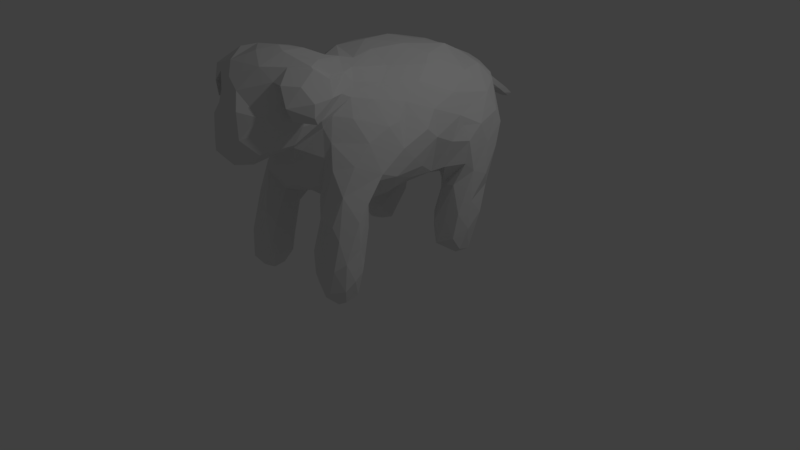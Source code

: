 # Source: SS_Base_centered_rigify.blend  (saved by Blender 2.78.0; exported with 4.5.12 LTS)
import bpy
from mathutils import Matrix  # noqa: F401  (used for matrix-valued properties, if any)

bpy.ops.wm.read_factory_settings(use_empty=True)
scene = bpy.context.scene
scene.name = 'Scene'

# ---- collections
col_collection_1 = bpy.data.collections.new('Collection 1'); scene.collection.children.link(col_collection_1)

# ---- world
world_world = bpy.data.worlds.new('World'); scene.world = world_world
world_world.color = (0.05088, 0.05088, 0.05088)
world_world.use_sun_shadow = False
world_world.sun_shadow_jitter_overblur = 0.0
world_world.cycles.sampling_method = 'MANUAL'

# ---- cameras
cam_camera = bpy.data.cameras.new('Camera')
cam_camera.clip_end = 100.0
cam_camera.lens = 35.0
cam_camera.sensor_width = 32.0
cam_camera.sensor_height = 18.0
cam_camera.ortho_scale = 7.314
cam_camera.dof.focus_distance = 0.0
cam_camera.dof.aperture_fstop = 128.0

# ---- lights
light_lamp = bpy.data.lights.new('Lamp', 'POINT')
light_lamp.transmission_factor = 0.0
light_lamp.cutoff_distance = 30.0
light_lamp.energy = 100.0
light_lamp.shadow_buffer_clip_start = 1.001
light_lamp.shadow_soft_size = 0.1
light_lamp.shadow_maximum_resolution = 0.006
light_lamp.use_absolute_resolution = True

# ---- meshes
me_noname1_mesh = bpy.data.meshes.new('NoName1_mesh_')
me_noname1_mesh.from_pydata([(0.07463, 0.2063, 0.2876), (0.2622, -0.3004, -0.1602), (0.3028, -0.2239, -0.1474), (0.2885, -0.2924, -0.203), (-0.1701, 0.05977, 0.3027), (0.2059, -0.27, -0.4585), (0.1845, -0.3293, -0.2678), (0.04239, -0.1288, 0.3228), (0.1504, -0.03915, 0.2472), (-0.1243, -0.404, -0.4002), (-0.1043, -0.3763, -0.4347), (-0.08582, 0.4495, 0.2319), (-0.1681, 0.2341, 0.2983), (-0.08951, 0.3082, 0.2905), (-0.102, 0.156, 0.3245), (-0.07385, 0.04537, 0.3289), (0.05183, -0.08091, 0.3117), (-0.2984, 0.2368, 0.1239), (-0.2941, 0.3015, 0.1607), (0.1169, 0.1661, 0.266), (0.1667, 0.1023, 0.2311), (0.1689, -0.3093, -0.3733), (-0.2671, 0.2035, 0.2015), (0.1889, 0.2331, 0.1751), (0.139, 0.3124, 0.2263), (-0.2099, 0.2082, 0.266), (-0.1576, 0.376, 0.2626), (0.09311, 0.02311, 0.2787), (-0.2847, 0.1306, 0.1247), (0.01107, 0.0156, 0.3175), (0.1678, -0.2678, 0.1426), (0.1281, -0.1623, -0.1723), (0.08647, -0.227, -0.1202), (-0.09391, -0.05735, 0.3181), (-0.2352, 0.3243, 0.2318), (-0.2436, -0.02305, 0.1903), (0.09868, -0.116, 0.2977), (0.2132, -0.3178, 0.3488), (-0.2714, 0.06143, 0.1168), (0.06931, -0.3421, 0.3779), (-0.1614, 0.4651, 0.2022), (0.1298, -0.249, -0.1093), (-0.2918, 0.1602, -0.1039), (0.2204, 0.1269, 0.1448), (0.1037, 0.2224, -0.2997), (-0.2831, 0.3642, 0.1502), (0.2038, -0.1777, 0.1659), (-0.1503, -0.06975, 0.2808), (-0.3257, 0.2883, -0.06506), (0.2241, -0.3358, -0.3658), (0.2577, -0.3316, -0.2983), (0.166, -0.2798, -0.2005), (0.00726, -0.4021, 0.3766), (0.00812, 0.4868, 0.2024), (0.04999, -0.1839, 0.3374), (0.01671, -0.2424, 0.3616), (0.1344, 0.2017, -0.3206), (0.1958, -0.2552, 0.09841), (0.00946, 0.1459, 0.3171), (0.001225, -0.3216, 0.3797), (0.09807, -0.2358, 0.3407), (0.02311, 0.3133, 0.2947), (-0.03497, 0.2415, 0.3083), (0.1843, -0.2804, -0.01386), (-0.3296, 0.3007, -0.005556), (0.2412, -0.06614, 0.128), (0.249, -0.1472, 0.08955), (0.2192, 0.2392, 0.1002), (-0.2286, 0.04983, 0.2335), (0.2402, 0.2894, -0.109), (0.237, -0.3197, -0.2202), (0.1228, -0.5352, 0.2344), (0.2027, 0.02263, 0.1855), (0.163, -0.4267, 0.3174), (0.1589, -0.2793, -0.05519), (-0.2077, -0.1741, 0.124), (-0.1785, -0.1239, 0.2129), (0.09522, -0.2899, -0.08624), (0.08137, -0.3173, -0.0446), (0.2557, -0.208, 0.02612), (-0.1881, -0.2327, 0.06049), (-0.1493, -0.2519, 0.1414), (-0.2353, 0.129, 0.2501), (-0.1719, -0.3591, -0.4282), (-0.04492, -0.2603, 0.3595), (-0.03382, -0.4707, 0.3471), (0.1417, -0.2062, -0.1805), (-0.07498, -0.3553, 0.3738), (-0.04527, -0.2583, -0.1511), (0.009198, -0.1838, -0.1495), (0.2938, -0.3183, -0.3022), (0.0238, -0.5071, 0.05312), (0.04638, -0.578, 0.09746), (0.1752, -0.1679, 0.2272), (0.176, -0.2006, 0.2441), (0.28, -0.3287, -0.3858), (0.1622, -0.1481, 0.2426), (-0.3162, 0.2451, -0.1953), (-0.3043, 0.1813, -0.03747), (0.2494, 0.08049, 0.09185), (0.01821, 0.3788, 0.2615), (0.09526, 0.4085, 0.2269), (0.2211, -0.2686, 0.0146), (-0.1186, -0.4808, 0.3193), (0.183, -0.2744, 0.04767), (0.1855, -0.08835, 0.2083), (0.07768, -0.3319, 0.009825), (-0.1153, -0.3949, -0.3244), (-0.07403, -0.3701, -0.2128), (0.1293, -0.1649, 0.2962), (-0.3236, 0.2328, -0.09402), (0.1186, -0.3483, 0.07792), (-0.04334, -0.3391, -0.31), (-0.04229, -0.3534, -0.2533), (0.1712, -0.4843, 0.2196), (-0.1099, -0.2744, 0.2027), (0.06893, 0.2786, -0.1932), (0.1341, 0.233, -0.1835), (-0.2381, 0.1399, -0.3826), (-0.2445, -0.06168, 0.1048), (-0.2581, -0.005322, 0.1363), (0.2288, 0.2356, -0.271), (-0.1796, -0.004569, -0.07757), (-0.1948, -0.0216, 0.2606), (0.1503, 0.198, -0.4079), (0.1773, 0.2139, -0.3063), (-0.1466, -0.3521, -0.1625), (0.1771, -0.2373, 0.1802), (0.1626, -0.2322, 0.3085), (-0.05794, -0.353, -0.3855), (-0.05227, -0.3717, -0.3412), (-0.1738, -0.3035, -0.0727), (-0.09858, -0.4458, 0.1963), (0.2023, -0.3356, -0.3396), (0.2345, -0.3192, -0.4245), (-0.07441, -0.3315, 0.01247), (0.07285, -0.5813, 0.1792), (0.1497, -0.5447, 0.1545), (-0.2602, 0.07527, 0.1886), (0.1797, 0.3876, 0.1472), (0.1089, -0.5754, 0.1139), (0.3137, -0.2818, -0.2776), (0.1825, -0.3075, 0.3496), (0.2659, -0.2604, -0.06369), (0.05849, -0.1643, -0.1322), (0.1946, -0.2479, 0.2421), (-0.1123, -0.0631, -0.12), (-0.2085, 0.1798, -0.1323), (-0.2698, 0.06538, 0.03065), (-0.1627, 0.182, -0.1358), (-0.1355, -0.1616, 0.2673), (0.1627, -0.3768, 0.354), (0.01736, -0.3199, -0.06158), (-0.1556, -0.3668, 0.3182), (-0.1726, -0.4369, 0.2655), (-0.09859, -0.4987, 0.2713), (0.1662, -0.2555, -0.3988), (-0.1136, -0.2443, -0.3445), (-0.05025, -0.3016, -0.3052), (0.2787, -0.1177, -0.01262), (-0.01364, -0.1487, 0.3174), (0.1525, -0.2669, -0.3204), (0.2067, -0.3114, -0.1458), (-0.1043, -0.4025, 0.1881), (0.08178, -0.4938, 0.04288), (-0.1454, -0.4746, 0.2306), (-0.2399, 0.1158, -0.08966), (-0.09666, 0.06026, -0.1386), (-0.1561, 0.1162, -0.1168), (-0.228, -0.006069, 0.02609), (0.08329, -0.5116, 0.2862), (-0.06043, 0.5183, 0.1053), (0.1323, -0.4956, 0.06021), (0.06103, -0.445, 0.06432), (-0.1779, -0.3912, 0.2977), (0.2484, -0.3797, 0.3156), (0.1129, -0.5507, 0.06473), (0.2583, -0.2847, -0.4517), (0.2463, -0.2354, -0.4588), (0.1471, -0.1405, 0.2659), (0.02203, -0.3017, -0.09515), (-0.166, -0.3176, -0.4508), (-0.1001, -0.3406, -0.4542), (0.2095, -0.4266, 0.3186), (0.2475, -0.4323, 0.2592), (-0.2014, -0.2751, -0.09333), (0.3088, -0.2855, -0.3804), (-0.2232, 0.1662, -0.4407), (-0.2655, 0.1775, -0.4549), (-0.1936, -0.3165, -0.1687), (0.0009557, -0.5594, 0.1215), (-0.03616, -0.5084, 0.1009), (-0.3115, 0.364, 0.0416), (-0.1899, -0.2479, -0.004308), (0.02571, -0.2483, -0.1239), (-0.1829, -0.3748, -0.3263), (-0.1178, -0.3747, -0.2312), (-0.0846, -0.1981, 0.2862), (0.06175, -0.05211, -0.1548), (-0.1115, -0.2948, -0.452), (-0.09989, -0.3057, 0.122), (-0.232, -0.08466, 0.1511), (-0.0952, -0.2661, -0.4039), (0.212, -0.4013, 0.2832), (0.249, -0.3313, 0.2643), (-0.186, 0.1728, -0.3819), (-0.01722, -0.348, -0.02639), (0.02752, -0.5457, 0.2409), (-0.1863, -0.4084, 0.2142), (0.1104, -0.0614, 0.2781), (-0.2045, -0.3303, -0.3483), (-0.2559, 0.1722, -0.2496), (0.2478, -0.4126, 0.2146), (0.09044, -0.4347, 0.3488), (-0.1965, -0.341, -0.2631), (-0.2182, 0.1579, -0.3182), (-0.1006, -0.3065, 0.3579), (0.2246, 0.3607, -0.0223), (0.1309, -0.3256, 0.06761), (-0.1765, 0.2198, -0.4364), (-0.162, 0.2183, -0.3298), (-0.03457, -0.3518, 0.04475), (-0.1343, -0.2807, 0.07878), (0.1783, -0.295, -0.09723), (-0.2196, -0.1597, 0.002652), (-0.1577, -0.3528, 0.2705), (-0.3227, 0.2931, -0.1618), (0.2181, 0.2235, -0.3706), (-0.2845, 0.1468, -0.3854), (-0.0663, -0.3319, 0.1577), (0.2653, -0.02492, 0.05096), (0.1979, 0.2341, -0.1671), (0.2282, 0.2616, -0.08061), (-0.07, 0.1702, -0.1511), (-0.1738, 0.2129, -0.2416), (-0.08177, -0.2548, 0.3016), (-0.1655, 0.2368, -0.1723), (0.2399, 0.2832, -0.226), (-0.2238, 0.4363, 0.1674), (-0.2492, 0.1823, -0.1637), (-0.1327, -0.1941, 0.2383), (-0.07176, -0.1976, -0.1675), (0.141, -0.04141, -0.1427), (0.1132, -0.1418, -0.1433), (0.1694, -0.4907, 0.101), (0.1854, -0.3779, 0.1153), (-0.1231, -0.3568, 0.3592), (-0.09699, -0.405, 0.3667), (-0.1457, -0.4403, 0.3258), (0.08358, 0.2377, -0.3739), (-0.00831, -0.5506, 0.198), (0.09315, 0.2659, -0.4007), (-0.1059, -0.1435, -0.124), (0.1275, -0.417, 0.07439), (0.1864, -0.2808, 0.1734), (0.2567, 0.02432, 0.002869), (-0.3114, 0.2107, -0.315), (-0.1754, -0.3766, 0.2652), (0.2556, -0.1589, -0.1028), (-0.04467, -0.494, 0.2942), (0.02524, -0.5059, 0.3146), (0.2133, -0.3609, 0.1792), (0.2244, 0.2477, 0.06241), (-0.1763, 0.4831, 0.1279), (-0.06104, -0.3484, 0.09993), (-0.03794, 0.01064, -0.1575), (-0.07227, -0.314, -0.3982), (-0.1549, -0.2626, -0.4345), (-0.3125, 0.2002, -0.3907), (-0.0661, -0.2543, -0.2112), (0.2407, 0.1264, 0.05137), (-0.02422, -0.4294, 0.08743), (0.2325, 0.3531, -0.1377), (0.2984, -0.2199, -0.2466), (-0.3038, 0.1666, -0.2839), (-0.2768, 0.1494, -0.3076), (0.2438, -0.3797, 0.2322), (-0.04972, -0.3019, -0.1344), (0.1957, 0.4188, 0.07931), (0.1501, -0.2348, -0.2262), (-0.2656, 0.169, -0.1264), (0.1928, -0.2179, -0.4209), (0.1579, -0.2109, -0.3501), (0.2864, -0.3571, 0.2696), (-0.3035, 0.1843, -0.1765), (0.2332, 0.07152, -0.0425), (0.1935, 0.139, -0.09188), (-0.07863, -0.4391, 0.1519), (0.1382, 0.08198, -0.1328), (0.002966, 0.2405, -0.1485), (-0.06844, -0.4404, 0.1109), (0.2231, 0.2518, -0.418), (0.2314, 0.3216, 0.05628), (0.2307, 0.261, 0.0416), (-0.1975, -0.1664, -0.07763), (0.2908, -0.3613, 0.2272), (0.2777, -0.345, 0.2007), (-0.237, 0.4441, 0.065), (-0.3156, 0.3537, -0.07987), (0.08336, 0.3629, -0.1695), (-0.2278, 0.2073, -0.4588), (-0.1449, -0.2793, 0.015), (-0.09493, -0.341, -0.07032), (-0.3204, 0.2618, -0.3224), (-9.724e-06, 0.4948, 0.126), (0.1296, 0.2612, -0.4463), (0.2085, 0.3042, -0.4353), (0.2216, 0.0259, -0.07856), (-0.2511, 0.3001, -0.372), (-0.2002, -0.2481, -0.1412), (-0.001046, -0.3566, 0.05832), (0.06554, -0.3778, 0.08396), (0.1187, 0.4019, -0.1002), (0.1705, 0.4088, -0.1263), (0.1874, 0.318, -0.4244), (0.1691, 0.2758, -0.4598), (0.2169, -0.284, 0.2823), (0.2326, -0.3438, 0.2556), (-0.2788, 0.4057, -0.02811), (-0.1627, -0.3898, 0.2259), (0.1202, 0.4577, 0.1665), (0.08299, 0.4794, 0.178), (0.2468, -0.2825, 0.324), (-0.24, 0.3323, -0.2645), (-0.2909, 0.3073, -0.3171), (-0.1064, -0.4894, 0.2165), (0.08403, 0.1346, -0.1518), (0.0786, 0.3161, -0.3297), (0.07984, 0.3075, -0.2324), (0.1328, 0.3239, -0.4356), (-0.1107, -0.4588, 0.2607), (-0.05613, -0.5046, 0.1872), (-0.1457, 0.3753, -0.09641), (-0.1096, 0.4716, 0.04982), (-0.1784, 0.3999, -0.0593), (0.09665, 0.1944, -0.1441), (0.0602, 0.2751, -0.1688), (0.01789, 0.3433, -0.1202), (-0.03607, 0.4411, -0.03598), (-0.0358, 0.3457, -0.1135), (-0.1998, 0.3193, -0.245), (-0.1319, -0.3798, 0.2423), (0.2016, 0.3405, -0.3505), (0.04512, 0.3012, -0.1491), (0.235, -0.02327, 0.1346), (-0.2705, 0.4091, 0.08972), (-0.168, 0.2683, -0.2908), (0.1753, 0.3846, -0.2234), (0.1326, 0.3676, -0.2826), (0.223, 0.3408, -0.2893), (0.2598, -0.1806, -0.3148), (-0.2545, 0.3449, -0.1753), (0.2057, 0.3771, -0.1913), (0.2074, 0.4148, -0.05118), (-0.3078, 0.3026, -0.245), (-0.07988, -0.2663, -0.2597), (0.1799, -0.1844, -0.2747), (-0.04829, 0.4967, 0.1009), (0.1083, 0.4422, -0.04192), (0.1038, 0.4843, 0.049), (0.1617, 0.4588, -0.01004), (0.2722, -0.2175, -0.429), (0.2084, -0.1773, -0.3274), (-0.1647, 0.3269, -0.1678), (-0.1467, -0.4531, 0.1978), (0.1736, -0.1707, -0.2115), (-0.08315, -0.4853, 0.3019), (-0.09758, -0.4604, 0.3099), (0.1951, -0.4433, 0.1867), (-0.1256, -0.199, -0.1739), (-0.09517, -0.1554, -0.1485), (0.216, -0.06075, -0.1124), (-0.1095, -0.3324, 0.2225), (-0.2199, 0.2549, -0.4292), (-0.185, 0.2939, -0.3342), (-0.2917, 0.245, -0.4263), (0.2419, -0.1512, -0.2081), (-0.1306, -0.3288, 0.3076), (0.1894, -0.1196, -0.1219), (-0.1888, -0.08914, -0.03981), (-0.2038, -0.2103, -0.05864), (0.02335, 0.04552, -0.1612), (0.2449, -0.189, -0.4081), (0.1148, 0.02981, -0.1577), (0.2708, -0.1234, -0.03476), (-0.2966, 0.1674, -0.2346), (-0.02129, -0.1147, -0.1557), (-0.003189, -0.05535, -0.1603), (0.1943, 0.4425, 0.03003), (0.2844, -0.2706, -0.4362), (0.07416, 0.2732, -0.2982), (0.2634, -0.05186, -0.04083), (0.2882, -0.206, -0.3388), (0.2395, 0.2751, -0.3359), (0.2401, 0.2667, 0.007061), (0.3091, -0.2473, -0.3514), (-0.3223, 0.3273, -0.1132), (0.2848, -0.2947, 0.2764), (0.2, 0.1916, -0.08594), (-0.1642, -0.2474, -0.3735), (0.2283, 0.1999, 0.01554), (-0.2849, 0.3787, -0.09957), (-0.08625, 0.2844, -0.1363), (-0.1429, 0.2749, -0.1388), (-0.2026, -0.2781, -0.2929), (-0.2042, -0.2907, -0.4069), (-0.1685, -0.2419, -0.2668), (0.02115, 0.478, 0.02631), (-0.004064, 0.465, -0.0006754), (-0.07989, 0.4858, 0.0765), (0.06552, 0.4585, -0.009892), (-0.02351, 0.4978, 0.1109), (0.04739, 0.4843, 0.03885), (-0.01516, 0.4894, 0.06462), (0.01705, 0.4891, 0.05202), (0.05247, 0.4946, 0.08751), (0.1049, 0.4682, 0.003081), (0.07823, 0.4655, -0.002068), (0.02565, 0.4952, 0.08243), (0.06218, 0.485, 0.0423), (0.03489, -0.5435, 0.07444), (-0.01821, -0.5343, 0.1109), (0.03177, -0.3677, 0.0696), (-0.03954, 0.4737, 0.2199), (-0.1248, 0.464, 0.2168), (0.07955, -0.5647, 0.08065), (-0.005707, -0.5078, 0.07748), (0.004114, -0.5451, 0.09814), (0.05918, -0.3518, 0.06809), (0.07783, -0.5768, 0.1057), (0.05995, -0.5769, 0.1389), (0.09078, -0.578, 0.1465), (0.03772, -0.5674, 0.1505), (0.02366, -0.5688, 0.1093), (0.09401, -0.4311, 0.06922), (-0.03729, 0.5126, 0.1103), (0.006157, 0.496, 0.1641), (-0.04469, 0.5159, 0.1624), (-0.08142, 0.5135, 0.182), (0.09111, -0.3631, 0.0812), (0.09567, -0.3977, 0.08016), (0.111, -0.5634, 0.08916), (-0.1144, 0.5128, 0.166), (-0.03054, -0.3521, 0.07952), (0.06267, -0.412, 0.07399), (0.02, -0.4039, 0.08322), (0.001648, -0.3637, 0.09082), (-0.04215, -0.389, 0.09415), (-0.1708, 0.4776, 0.1657), (-0.1148, 0.5091, 0.1217), (-0.112, 0.4894, 0.1147), (-0.07591, 0.5023, 0.1061), (-0.01136, 0.4963, 0.1167), (-0.03581, 0.4973, 0.1056), (-0.06005, 0.5036, 0.1052), (-0.0772, 0.5125, 0.1057), (-0.04055, 0.5293, 0.1081), (-0.106, 0.5224, 0.1159), (-0.1209, 0.5422, 0.1345), (-0.09357, 0.5734, 0.1347), (-0.05522, 0.5714, 0.1335), (-0.1105, 0.6787, 0.06208), (-0.07192, 0.6539, 0.07322), (-0.1318, 0.6336, 0.07218), (-0.1191, 0.5968, 0.06704), (-0.09104, 0.5968, 0.06348), (-0.07306, 0.6022, 0.06369), (-0.05305, 0.577, 0.1023), (-0.117, 0.7212, 0.02909), (-0.08578, 0.7087, 0.03465), (-0.1353, 0.6897, 0.03106), (-0.1205, 0.6375, 0.04018), (-0.09928, 0.6359, 0.04234), (-0.08248, 0.6425, 0.04036), (-0.07098, 0.6559, 0.04616), (-0.1193, 0.7483, 0.003882), (-0.09543, 0.7433, 0.00503), (-0.1348, 0.7281, 0.002171), (-0.1229, 0.6832, 0.01123), (-0.106, 0.682, 0.01295), (-0.08993, 0.6824, 0.01852), (-0.0835, 0.6979, 0.01599), (-0.12, 0.7495, -0.01009), (-0.1047, 0.7483, -0.008723), (-0.1279, 0.7405, -0.01055), (-0.1249, 0.7199, -0.007515), (-0.1139, 0.72, -0.006117), (-0.104, 0.7241, -0.005217), (-0.09866, 0.7291, -0.00452)], [], [(7, 33, 160), (61, 58, 0), (61, 62, 58), (1, 3, 143), (143, 3, 2), (4, 12, 25), (25, 82, 4), (60, 109, 7), (5, 133, 21), (90, 3, 70), (134, 133, 5), (50, 90, 70), (6, 133, 70), (60, 7, 54), (36, 179, 8), (31, 41, 77), (9, 10, 130), (11, 26, 13), (100, 11, 13), (12, 4, 14), (14, 13, 12), (13, 14, 62), (33, 16, 15), (29, 15, 16), (47, 150, 160), (24, 19, 23), (24, 0, 19), (160, 33, 47), (17, 22, 18), (19, 27, 20), (16, 33, 7), (19, 58, 27), (27, 8, 20), (21, 133, 6), (21, 6, 161), (17, 28, 22), (23, 139, 24), (231, 121, 69), (26, 25, 12), (26, 12, 13), (154, 103, 248), (154, 155, 103), (58, 29, 27), (28, 17, 98), (29, 58, 15), (74, 104, 218), (57, 127, 30), (27, 29, 36), (9, 195, 83), (77, 32, 31), (74, 218, 78), (195, 210, 83), (20, 8, 72), (36, 29, 16), (46, 127, 57), (96, 93, 105), (105, 93, 46), (33, 4, 47), (35, 76, 123), (34, 22, 25), (35, 201, 76), (109, 36, 7), (25, 26, 34), (179, 36, 109), (37, 151, 175), (148, 38, 42), (20, 23, 19), (142, 39, 213), (26, 40, 238), (86, 223, 41), (26, 238, 34), (142, 213, 151), (33, 15, 4), (42, 38, 28), (20, 43, 23), (41, 223, 74), (117, 56, 231), (117, 44, 56), (62, 61, 100), (74, 77, 41), (238, 45, 34), (100, 13, 62), (93, 127, 46), (4, 123, 47), (105, 46, 65), (110, 98, 48), (64, 48, 98), (49, 95, 50), (331, 366, 330), (95, 90, 50), (223, 86, 51), (154, 248, 174), (121, 231, 125), (18, 22, 34), (85, 52, 87), (100, 423, 11), (284, 42, 97), (55, 54, 160), (223, 162, 102), (55, 160, 84), (56, 125, 231), (160, 235, 84), (284, 280, 42), (104, 57, 30), (424, 26, 11), (14, 15, 58), (55, 59, 39), (60, 55, 39), (98, 97, 42), (142, 60, 39), (24, 61, 0), (58, 62, 14), (108, 126, 196), (223, 63, 74), (224, 193, 80), (68, 4, 82), (80, 75, 224), (64, 98, 17), (127, 93, 254), (179, 96, 8), (189, 126, 185), (65, 66, 230), (57, 66, 46), (65, 46, 66), (23, 67, 139), (120, 35, 138), (68, 138, 35), (201, 75, 76), (292, 394, 69), (302, 277, 206), (90, 141, 3), (162, 6, 70), (71, 114, 170), (8, 105, 72), (114, 73, 170), (162, 70, 1), (96, 105, 8), (78, 77, 74), (331, 259, 366), (81, 76, 75), (77, 78, 152), (15, 14, 4), (159, 230, 66), (161, 6, 51), (159, 66, 79), (80, 81, 75), (192, 17, 45), (405, 83, 210), (64, 17, 192), (67, 43, 270), (23, 43, 67), (22, 138, 82), (83, 10, 9), (82, 25, 22), (59, 84, 87), (39, 52, 213), (103, 85, 247), (76, 240, 150), (240, 76, 81), (420, 425, 92), (86, 41, 31), (216, 87, 84), (133, 50, 70), (16, 7, 36), (88, 89, 194), (283, 397, 175), (186, 141, 90), (91, 420, 426), (93, 96, 94), (99, 72, 230), (95, 134, 177), (94, 96, 179), (186, 90, 95), (389, 95, 177), (97, 98, 110), (136, 71, 170), (72, 99, 43), (24, 101, 100), (102, 79, 57), (250, 207, 331), (207, 136, 170), (66, 57, 79), (248, 103, 247), (249, 124, 56), (104, 30, 218), (201, 224, 75), (105, 65, 72), (9, 130, 107), (78, 218, 106), (56, 124, 125), (72, 43, 20), (107, 130, 108), (128, 109, 60), (226, 110, 396), (396, 110, 48), (42, 28, 98), (331, 207, 259), (88, 194, 277), (45, 18, 34), (428, 106, 111), (92, 429, 430), (162, 143, 102), (218, 111, 106), (88, 113, 112), (277, 113, 88), (81, 80, 222), (240, 81, 115), (21, 156, 5), (114, 203, 73), (203, 114, 368), (107, 195, 9), (81, 200, 115), (44, 117, 390), (134, 95, 49), (116, 390, 117), (27, 209, 8), (175, 397, 322), (228, 118, 275), (6, 162, 51), (119, 201, 120), (159, 143, 2), (168, 122, 147), (121, 125, 227), (137, 71, 136), (143, 79, 102), (35, 120, 201), (126, 108, 302), (167, 122, 168), (68, 35, 123), (389, 186, 95), (124, 227, 125), (123, 76, 47), (111, 30, 254), (52, 59, 87), (39, 59, 52), (185, 126, 131), (254, 30, 127), (68, 123, 4), (60, 142, 128), (59, 55, 84), (119, 169, 379), (331, 287, 191), (129, 130, 10), (302, 131, 126), (368, 317, 203), (169, 119, 120), (287, 331, 132), (137, 244, 368), (130, 129, 112), (212, 295, 184), (102, 57, 63), (101, 24, 139), (184, 295, 283), (128, 145, 109), (222, 80, 301), (197, 160, 150), (134, 5, 177), (322, 37, 175), (133, 134, 49), (53, 100, 101), (135, 222, 301), (70, 3, 1), (250, 432, 136), (244, 137, 140), (3, 141, 2), (87, 247, 85), (63, 104, 74), (379, 169, 122), (155, 366, 103), (138, 68, 82), (400, 394, 293), (92, 430, 433), (292, 139, 67), (63, 57, 104), (279, 161, 51), (67, 262, 292), (137, 114, 71), (137, 431, 140), (27, 36, 209), (395, 141, 186), (273, 141, 395), (199, 181, 267), (131, 302, 193), (345, 192, 45), (316, 128, 142), (1, 143, 162), (198, 242, 144), (28, 38, 138), (145, 94, 109), (236, 149, 147), (167, 265, 146), (28, 138, 22), (379, 122, 146), (235, 377, 216), (146, 122, 167), (147, 122, 166), (122, 169, 148), (147, 149, 168), (150, 240, 197), (47, 76, 150), (142, 151, 37), (315, 124, 305), (315, 291, 124), (129, 158, 112), (197, 115, 372), (238, 345, 45), (130, 113, 108), (88, 112, 158), (180, 77, 152), (54, 55, 60), (153, 174, 248), (165, 155, 154), (246, 377, 153), (156, 161, 282), (157, 355, 158), (305, 124, 249), (159, 79, 143), (54, 7, 160), (144, 243, 32), (216, 377, 246), (243, 31, 32), (100, 61, 24), (161, 356, 282), (223, 51, 162), (158, 202, 157), (206, 135, 302), (156, 21, 161), (181, 405, 267), (208, 165, 154), (221, 206, 106), (365, 356, 279), (254, 93, 94), (163, 229, 287), (155, 165, 325), (279, 51, 86), (356, 161, 279), (167, 233, 381), (187, 205, 118), (190, 421, 433), (91, 164, 176), (222, 200, 81), (172, 434, 253), (286, 400, 270), (364, 165, 208), (304, 435, 436), (344, 65, 230), (116, 117, 398), (122, 148, 166), (167, 168, 233), (120, 38, 169), (207, 170, 260), (53, 437, 423), (172, 164, 173), (208, 154, 174), (120, 138, 38), (260, 170, 213), (283, 175, 184), (153, 248, 246), (176, 164, 172), (298, 48, 64), (177, 178, 389), (109, 94, 179), (224, 379, 380), (224, 119, 379), (277, 194, 180), (292, 293, 394), (181, 83, 405), (309, 404, 189), (182, 83, 181), (229, 372, 115), (183, 184, 175), (189, 185, 309), (271, 173, 91), (148, 169, 38), (395, 186, 361), (187, 228, 188), (166, 148, 42), (84, 235, 216), (111, 440, 439), (155, 325, 330), (189, 214, 126), (331, 421, 190), (5, 178, 177), (302, 135, 301), (192, 298, 64), (106, 310, 221), (389, 361, 186), (193, 224, 131), (144, 194, 89), (118, 215, 275), (107, 196, 195), (441, 244, 140), (107, 108, 196), (97, 110, 226), (197, 372, 235), (182, 181, 199), (11, 438, 424), (173, 164, 91), (202, 158, 266), (387, 381, 198), (182, 199, 266), (200, 222, 221), (160, 197, 235), (118, 205, 215), (268, 228, 256), (224, 201, 119), (221, 443, 264), (199, 202, 266), (204, 276, 203), (145, 254, 94), (317, 204, 203), (228, 274, 256), (56, 44, 249), (92, 425, 429), (101, 321, 53), (321, 101, 320), (404, 214, 189), (85, 213, 52), (187, 219, 205), (69, 394, 232), (91, 290, 271), (277, 152, 206), (260, 259, 207), (200, 221, 264), (187, 118, 228), (404, 210, 214), (137, 368, 114), (152, 78, 206), (257, 208, 174), (209, 36, 8), (405, 210, 404), (67, 270, 400), (385, 275, 211), (261, 245, 254), (203, 212, 184), (212, 276, 296), (243, 144, 242), (260, 213, 85), (173, 444, 434), (210, 195, 214), (301, 80, 193), (126, 214, 195), (290, 287, 229), (215, 205, 220), (246, 87, 216), (284, 239, 280), (69, 217, 292), (217, 278, 292), (30, 111, 218), (346, 220, 219), (221, 222, 135), (206, 221, 135), (102, 63, 223), (246, 247, 87), (194, 77, 180), (83, 182, 10), (131, 224, 185), (377, 225, 153), (281, 5, 156), (354, 97, 226), (255, 230, 391), (386, 198, 89), (124, 291, 227), (387, 146, 265), (117, 231, 232), (213, 170, 73), (331, 190, 250), (280, 166, 42), (298, 396, 48), (303, 97, 354), (268, 188, 228), (225, 174, 153), (372, 229, 163), (230, 159, 391), (149, 233, 168), (403, 233, 149), (311, 445, 446), (231, 69, 232), (403, 402, 233), (234, 215, 220), (234, 220, 346), (372, 377, 235), (330, 366, 155), (234, 346, 363), (244, 261, 368), (286, 398, 400), (236, 239, 211), (227, 393, 121), (121, 393, 237), (394, 400, 398), (238, 448, 263), (435, 171, 456), (374, 346, 219), (385, 211, 239), (240, 115, 197), (366, 85, 103), (206, 78, 106), (241, 269, 369), (175, 151, 183), (172, 253, 244), (290, 426, 191), (336, 116, 398), (191, 287, 290), (31, 243, 242), (101, 139, 320), (133, 49, 50), (183, 203, 184), (212, 203, 276), (203, 183, 73), (253, 245, 244), (246, 248, 247), (284, 256, 274), (249, 44, 390), (237, 349, 352), (250, 136, 207), (97, 256, 284), (390, 327, 251), (379, 146, 252), (289, 233, 402), (384, 391, 159), (245, 253, 111), (112, 113, 130), (227, 291, 393), (111, 254, 245), (230, 255, 99), (237, 393, 349), (196, 126, 195), (303, 268, 256), (58, 19, 0), (97, 303, 256), (225, 257, 174), (366, 259, 85), (384, 2, 258), (305, 249, 251), (2, 384, 159), (259, 260, 85), (194, 32, 77), (45, 17, 18), (261, 244, 245), (275, 215, 211), (232, 398, 117), (344, 230, 72), (400, 262, 67), (357, 450, 451), (139, 292, 278), (10, 182, 129), (229, 447, 271), (300, 188, 375), (265, 381, 387), (322, 316, 142), (266, 158, 129), (266, 129, 182), (188, 300, 187), (219, 187, 300), (199, 267, 202), (375, 188, 268), (113, 277, 108), (115, 264, 229), (269, 241, 88), (178, 5, 281), (274, 275, 385), (285, 270, 255), (270, 99, 255), (444, 445, 311), (237, 272, 69), (69, 272, 217), (141, 273, 2), (147, 239, 236), (228, 275, 274), (219, 220, 205), (224, 380, 185), (185, 380, 309), (296, 276, 204), (108, 277, 302), (139, 278, 320), (211, 215, 234), (249, 390, 251), (128, 316, 145), (132, 319, 163), (89, 370, 386), (86, 365, 279), (263, 345, 238), (378, 86, 31), (88, 241, 89), (280, 239, 147), (156, 282, 281), (397, 283, 295), (385, 239, 284), (285, 286, 270), (176, 172, 244), (270, 43, 99), (147, 166, 280), (278, 217, 388), (73, 151, 213), (258, 2, 273), (454, 357, 451), (132, 163, 287), (335, 286, 288), (402, 337, 289), (290, 229, 271), (393, 291, 306), (351, 226, 396), (272, 237, 352), (292, 262, 293), (369, 309, 294), (212, 296, 295), (192, 297, 318), (318, 298, 192), (251, 329, 305), (327, 329, 251), (322, 142, 37), (373, 374, 219), (328, 116, 299), (219, 300, 373), (89, 198, 144), (193, 302, 301), (404, 399, 267), (268, 303, 375), (415, 304, 436), (200, 264, 115), (305, 329, 315), (157, 202, 267), (111, 439, 428), (315, 306, 291), (286, 285, 307), (373, 375, 308), (365, 86, 378), (298, 401, 396), (309, 380, 294), (151, 73, 183), (310, 422, 443), (312, 313, 299), (314, 306, 315), (211, 234, 236), (267, 399, 157), (316, 317, 145), (242, 383, 288), (383, 326, 288), (334, 401, 318), (233, 289, 326), (321, 359, 53), (307, 371, 242), (355, 157, 369), (319, 208, 257), (359, 321, 320), (397, 296, 204), (388, 359, 320), (324, 354, 351), (388, 320, 278), (397, 204, 317), (316, 322, 317), (157, 406, 369), (338, 332, 334), (346, 374, 340), (323, 324, 351), (325, 319, 330), (288, 326, 335), (327, 390, 328), (397, 317, 322), (329, 314, 315), (374, 308, 323), (329, 327, 348), (335, 289, 343), (337, 402, 339), (376, 350, 362), (288, 286, 307), (281, 282, 362), (323, 340, 374), (132, 331, 330), (297, 192, 345), (333, 318, 297), (339, 332, 338), (338, 334, 333), (334, 318, 333), (132, 330, 319), (341, 163, 319), (343, 336, 335), (343, 289, 337), (335, 336, 398), (116, 336, 299), (342, 306, 314), (342, 329, 348), (337, 339, 338), (234, 363, 236), (323, 351, 340), (343, 312, 299), (348, 349, 342), (341, 372, 163), (349, 306, 342), (337, 312, 343), (72, 65, 344), (309, 369, 406), (312, 337, 358), (358, 337, 338), (370, 294, 252), (297, 345, 263), (352, 349, 347), (363, 346, 340), (313, 348, 299), (347, 348, 313), (308, 324, 323), (349, 348, 347), (273, 392, 350), (313, 352, 347), (297, 263, 333), (376, 356, 365), (69, 121, 237), (351, 363, 340), (313, 312, 358), (329, 342, 314), (353, 352, 313), (353, 313, 358), (338, 408, 358), (226, 351, 354), (408, 410, 358), (450, 409, 333), (269, 355, 369), (376, 362, 356), (353, 358, 360), (419, 412, 418), (414, 407, 413), (364, 325, 165), (360, 416, 359), (388, 353, 360), (388, 360, 359), (339, 402, 332), (241, 370, 89), (382, 392, 361), (362, 282, 356), (382, 281, 362), (236, 363, 149), (381, 383, 198), (319, 364, 208), (326, 289, 335), (376, 365, 378), (350, 392, 382), (366, 85, 367), (317, 368, 261), (376, 378, 258), (242, 371, 31), (369, 370, 241), (391, 371, 307), (372, 341, 377), (363, 351, 332), (225, 341, 319), (308, 374, 373), (406, 157, 399), (373, 300, 375), (273, 376, 258), (225, 377, 341), (371, 378, 31), (369, 294, 370), (363, 403, 149), (332, 351, 334), (351, 401, 334), (324, 308, 375), (379, 294, 380), (242, 288, 307), (233, 326, 381), (252, 294, 379), (403, 363, 332), (361, 178, 382), (350, 382, 362), (325, 364, 319), (381, 326, 383), (391, 384, 371), (261, 254, 145), (378, 384, 258), (371, 384, 378), (198, 383, 242), (145, 317, 261), (385, 284, 274), (146, 387, 386), (386, 387, 198), (388, 217, 353), (178, 361, 389), (152, 277, 180), (116, 328, 390), (285, 255, 391), (273, 395, 392), (349, 393, 306), (232, 394, 398), (395, 361, 392), (370, 252, 386), (252, 146, 386), (351, 396, 401), (295, 296, 397), (194, 144, 32), (391, 307, 285), (335, 398, 286), (272, 353, 217), (399, 404, 406), (303, 354, 324), (281, 382, 178), (375, 303, 324), (299, 348, 328), (257, 225, 319), (265, 167, 381), (327, 328, 348), (400, 293, 262), (273, 350, 376), (298, 318, 401), (402, 403, 332), (267, 405, 404), (309, 406, 404), (158, 269, 88), (352, 353, 272), (158, 355, 269), (299, 336, 343), (409, 413, 407), (407, 408, 409), (408, 333, 409), (413, 357, 453), (418, 411, 452), (417, 410, 412), (415, 418, 304), (359, 419, 415), (416, 417, 419), (443, 446, 264), (443, 422, 446), (422, 311, 446), (428, 422, 310), (428, 439, 422), (439, 311, 422), (454, 453, 357), (452, 435, 304), (411, 454, 452), (173, 445, 444), (437, 459, 438), (451, 450, 449), (450, 263, 449), (442, 448, 40), (442, 449, 448), (449, 263, 448), (446, 447, 264), (446, 445, 447), (445, 271, 447), (434, 440, 253), (434, 444, 440), (444, 311, 440), (429, 441, 140), (429, 425, 441), (425, 176, 441), (424, 442, 40), (424, 438, 442), (442, 459, 458), (311, 439, 440), (423, 438, 11), (423, 437, 438), (454, 455, 171), (436, 437, 53), (436, 435, 437), (435, 460, 437), (433, 427, 92), (433, 421, 427), (421, 191, 427), (433, 432, 190), (433, 430, 432), (430, 136, 432), (430, 431, 136), (430, 429, 431), (429, 140, 431), (426, 427, 191), (426, 420, 427), (420, 92, 427), (176, 420, 91), (449, 458, 457), (451, 457, 455), (229, 264, 447), (290, 91, 426), (435, 454, 171), (238, 40, 448), (221, 310, 443), (441, 176, 244), (331, 191, 421), (111, 253, 440), (172, 173, 434), (137, 136, 431), (250, 190, 432), (428, 310, 106), (424, 40, 26), (100, 53, 423), (457, 463, 464), (455, 464, 465), (459, 463, 458), (460, 461, 459), (171, 465, 466), (460, 467, 462), (456, 466, 467), (466, 474, 467), (472, 480, 473), (462, 474, 469), (465, 473, 466), (461, 469, 468), (461, 470, 463), (465, 471, 472), (464, 470, 471), (477, 485, 478), (472, 478, 479), (468, 477, 470), (469, 481, 476), (473, 481, 474), (470, 478, 471), (468, 476, 475), (484, 482, 486), (475, 483, 482), (479, 487, 480), (479, 485, 486), (475, 484, 477), (476, 488, 483), (480, 488, 481), (436, 53, 415), (359, 415, 53), (338, 333, 408), (408, 407, 410), (333, 263, 450), (450, 357, 409), (419, 417, 412), (414, 410, 407), (360, 358, 416), (409, 357, 413), (453, 411, 413), (414, 413, 411), (452, 304, 418), (418, 412, 414), (414, 411, 418), (414, 412, 410), (417, 358, 410), (415, 419, 418), (359, 416, 419), (416, 358, 417), (452, 454, 435), (411, 453, 454), (173, 271, 445), (437, 460, 459), (442, 438, 459), (454, 451, 455), (435, 456, 460), (176, 425, 420), (449, 442, 458), (451, 449, 457), (457, 458, 463), (455, 457, 464), (459, 461, 463), (460, 462, 461), (171, 455, 465), (460, 456, 467), (456, 171, 466), (466, 473, 474), (472, 479, 480), (462, 467, 474), (465, 472, 473), (461, 462, 469), (461, 468, 470), (465, 464, 471), (464, 463, 470), (477, 484, 485), (472, 471, 478), (468, 475, 477), (469, 474, 481), (473, 480, 481), (470, 477, 478), (468, 469, 476), (487, 486, 482), (485, 484, 486), (482, 483, 487), (488, 487, 483), (475, 476, 483), (479, 486, 487), (479, 478, 485), (475, 482, 484), (476, 481, 488), (480, 487, 488)])
me_noname1_mesh.use_remesh_preserve_volume = False
me_noname1_mesh.use_remesh_preserve_attributes = False
me_noname1_mesh.use_mirror_vertex_groups = False
me_noname1_mesh.update()

# ---- objects
ob_noname1_mesh = bpy.data.objects.new('NoName1_mesh_', me_noname1_mesh)
ob_lamp = bpy.data.objects.new('Lamp', light_lamp)
ob_camera = bpy.data.objects.new('Camera', cam_camera)

# ---- transforms, parenting, visibility, modifiers, constraints
ob_noname1_mesh.location = (0.0, 0.0, 1.586)
ob_noname1_mesh.rotation_euler = (0.0, -0.0, -0.1568)
ob_noname1_mesh.scale = (3.44, 3.44, 3.44)
ob_noname1_mesh.lineart.crease_threshold = 0.0
ob_lamp.location = (4.076, 1.005, 5.904)
ob_lamp.rotation_euler = (0.6503, 0.05522, 1.866)
ob_lamp.lock_rotations_4d = False
ob_lamp.empty_display_type = 'ARROWS'
ob_lamp.color = (0.0, 0.0, 0.0, 0.0)
ob_lamp.lineart.crease_threshold = 0.0
ob_camera.location = (7.481, -6.508, 5.344)
ob_camera.rotation_euler = (1.109, 0.0, 0.8149)
ob_camera.lock_rotations_4d = False
ob_camera.empty_display_type = 'ARROWS'
ob_camera.color = (0.0, 0.0, 0.0, 0.0)
ob_camera.hide_viewport = True
ob_camera.display_type = 'WIRE'
ob_camera.lineart.crease_threshold = 0.0

# ---- collection membership
col_collection_1.objects.link(ob_noname1_mesh)
col_collection_1.objects.link(ob_lamp)
col_collection_1.objects.link(ob_camera)

# ---- scene / render settings (as saved in the file)
scene.camera = ob_camera
scene.frame_start = 1; scene.frame_end = 250; scene.frame_set(1)
scene.render.engine = 'BLENDER_EEVEE_NEXT'
scene.render.resolution_percentage = 50
scene.render.dither_intensity = 0.0
scene.cycles.use_denoising = False
scene.cycles.samples = 128
scene.cycles.sampling_pattern = 'TABULATED_SOBOL'
scene.cycles.light_sampling_threshold = 0.0
scene.cycles.use_adaptive_sampling = False
scene.cycles.use_light_tree = False
scene.cycles.blur_glossy = 0.0
scene.cycles.sample_clamp_indirect = 0.0
scene.view_settings.view_transform = 'Standard'
bpy.context.view_layer.update()

